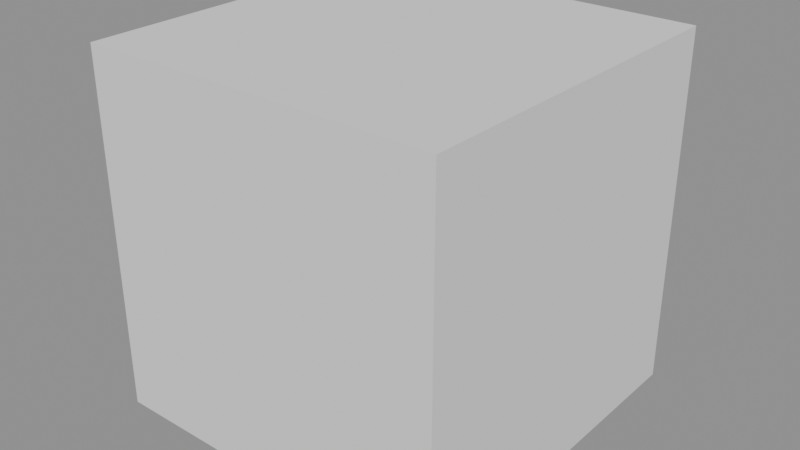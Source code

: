 # Source: root_motion_rig.blend  (saved by Blender 4.2.68; exported with 4.5.12 LTS)
import bpy
from mathutils import Matrix  # noqa: F401  (used for matrix-valued properties, if any)

bpy.ops.wm.read_factory_settings(use_empty=True)
scene = bpy.context.scene
scene.name = 'Scene'

# ---- meshes
me_cube = bpy.data.meshes.new('Cube')
me_cube.from_pydata([(-0.1, -0.1, -0.1), (-0.1, -0.1, 0.1), (-0.1, 0.1, -0.1), (-0.1, 0.1, 0.1), (0.1, -0.1, -0.1), (0.1, -0.1, 0.1), (0.1, 0.1, -0.1), (0.1, 0.1, 0.1)], [], [(0, 1, 3, 2), (2, 3, 7, 6), (6, 7, 5, 4), (4, 5, 1, 0), (2, 6, 4, 0), (7, 3, 1, 5)])
_uv = me_cube.uv_layers.new(name='UVMap')
_uv.uv.foreach_set('vector', [0.375, 0.0, 0.625, 0.0, 0.625, 0.25, 0.375, 0.25, 0.375, 0.25, 0.625, 0.25, 0.625, 0.5, 0.375, 0.5, 0.375, 0.5, 0.625, 0.5, 0.625, 0.75, 0.375, 0.75, 0.375, 0.75, 0.625, 0.75, 0.625, 1.0, 0.375, 1.0, 0.125, 0.5, 0.375, 0.5, 0.375, 0.75, 0.125, 0.75, 0.625, 0.5, 0.875, 0.5, 0.875, 0.75, 0.625, 0.75])
me_cube.update()
arm_testarmature = bpy.data.armatures.new('TestArmature')  # bones are not reproduced

# ---- objects
ob_testarmature = bpy.data.objects.new('TestArmature', arm_testarmature)
ob_testmesh = bpy.data.objects.new('TestMesh', me_cube)

# ---- transforms, parenting, visibility, modifiers, constraints
ob_testarmature.location = (0.0, 0.0, 0.0)
ob_testmesh.location = (0.0, 0.0, 0.0)

# ---- collection membership
scene.collection.objects.link(ob_testarmature)
scene.collection.objects.link(ob_testmesh)

# ---- scene / render settings (as saved in the file)
scene.frame_start = 1; scene.frame_end = 250; scene.frame_set(10)
scene.render.engine = 'BLENDER_EEVEE_NEXT'
bpy.context.view_layer.update()

# ---- added for rendering (the .blend has no active camera and no usable light): camera, sun + grey world if the file has none
cam_auto = bpy.data.cameras.new('AutoCamera')
cam_auto.lens = 50.0
cam_auto.sensor_width = 36.0
cam_auto.clip_end = 1000.0
ob_auto_camera = bpy.data.objects.new('AutoCamera', cam_auto)
scene.collection.objects.link(ob_auto_camera)
ob_auto_camera.location = (0.320507, -0.384609, 0.256406)
ob_auto_camera.rotation_euler = (1.09748, -7.21219e-08, 0.694738)
scene.camera = ob_auto_camera
light_auto_sun = bpy.data.lights.new('AutoSun', 'SUN')
light_auto_sun.energy = 3.0
light_auto_sun.angle = 0.0523599
ob_auto_sun = bpy.data.objects.new('AutoSun', light_auto_sun)
scene.collection.objects.link(ob_auto_sun)
ob_auto_sun.rotation_euler = (0.872665, 0.174533, 0.523599)
if scene.world is None:
    world_auto = bpy.data.worlds.new('AutoWorld')
    world_auto.color = (0.3, 0.3, 0.3)
    scene.world = world_auto
bpy.context.view_layer.update()
